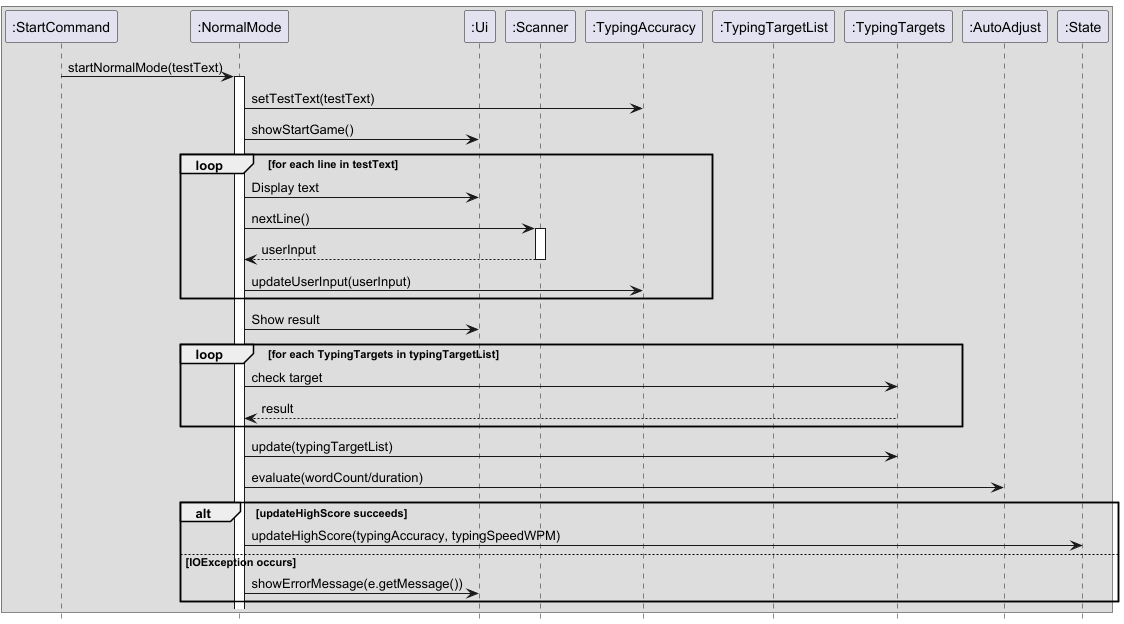

The diagram above was rendered by PlantUML. Its source (embedded in the PNG):
@startuml
'https://plantuml.com/sequence-diagram
hide footbox

box
participant ":StartCommand" as StartCommand
participant ":NormalMode" as NormalMode
participant ":Ui" as Ui
participant ":Scanner" as Scanner
participant ":TypingAccuracy" as TypingAccuracy
participant ":TypingTargetList" as TypingTargetList
participant ":TypingTargets" as TypingTargets
participant ":AutoAdjust" as AutoAdjust
participant ":State" as State

StartCommand -> NormalMode : startNormalMode(testText)
activate NormalMode
NormalMode -> TypingAccuracy : setTestText(testText)
NormalMode -> Ui : showStartGame()

loop for each line in testText
    NormalMode -> Ui : Display text
    NormalMode -> Scanner : nextLine()
    activate "Scanner"
    Scanner --> NormalMode : userInput
    deactivate "Scanner"
    NormalMode -> TypingAccuracy : updateUserInput(userInput)
end

NormalMode -> Ui : Show result

loop for each TypingTargets in typingTargetList
    NormalMode -> TypingTargets : check target
    TypingTargets --> NormalMode : result
end

NormalMode -> TypingTargets : update(typingTargetList)
NormalMode -> AutoAdjust : evaluate(wordCount/duration)

alt updateHighScore succeeds
    NormalMode -> State : updateHighScore(typingAccuracy, typingSpeedWPM)
else IOException occurs
    NormalMode -> Ui : showErrorMessage(e.getMessage())
end

end box



@enduml